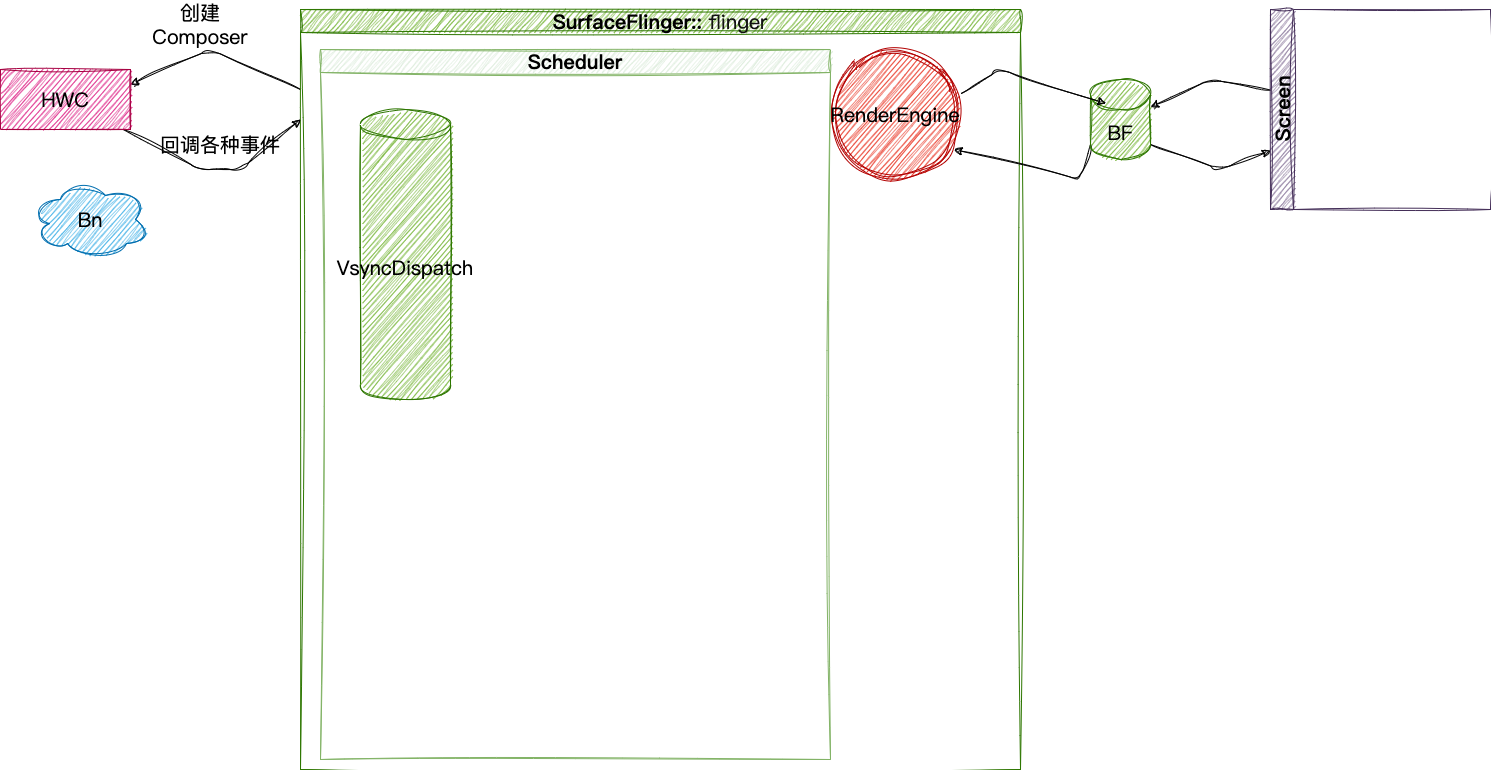

The diagram above was exported from draw.io. Its source (the exported page's mxGraphModel, read from the mxfile embedded in the PNG):
<mxGraphModel dx="2095" dy="1061" grid="1" gridSize="10" guides="1" tooltips="1" connect="1" arrows="1" fold="1" page="1" pageScale="1" pageWidth="1920" pageHeight="1200" background="#FFFFFF" math="0" shadow="0">
  <root>
    <mxCell id="0" />
    <mxCell id="1" parent="0" />
    <mxCell id="9" style="edgeStyle=none;sketch=1;hachureGap=4;jiggle=2;curveFitting=1;html=1;entryX=1;entryY=0.25;entryDx=0;entryDy=0;labelBackgroundColor=none;fontFamily=Architects Daughter;fontSource=https%3A%2F%2Ffonts.googleapis.com%2Fcss%3Ffamily%3DArchitects%2BDaughter;fontSize=16;fontColor=#000000;strokeColor=#000000;" parent="1" target="4" edge="1">
      <mxGeometry relative="1" as="geometry">
        <mxPoint x="350" y="140" as="sourcePoint" />
        <Array as="points">
          <mxPoint x="260" y="100" />
        </Array>
      </mxGeometry>
    </mxCell>
    <mxCell id="3" value="SurfaceFlinger::&lt;span style=&quot;color: rgb(17, 17, 17); background-color: initial; font-family: var(--code-font-family); font-size: 1em; font-weight: 400; text-align: left;&quot;&gt;&amp;nbsp;flinger&lt;/span&gt;" style="swimlane;whiteSpace=wrap;html=1;sketch=1;hachureGap=4;jiggle=2;curveFitting=1;fontFamily=Architects Daughter;fontSource=https%3A%2F%2Ffonts.googleapis.com%2Fcss%3Ffamily%3DArchitects%2BDaughter;fontSize=20;fillColor=#60a917;fontColor=#000000;strokeColor=#2D7600;" parent="1" vertex="1">
      <mxGeometry x="350" y="60" width="720" height="760" as="geometry" />
    </mxCell>
    <mxCell id="15" value="RenderEngine" style="ellipse;shape=doubleEllipse;whiteSpace=wrap;html=1;aspect=fixed;labelBackgroundColor=none;sketch=1;hachureGap=4;jiggle=2;curveFitting=1;fontFamily=Architects Daughter;fontSource=https%3A%2F%2Ffonts.googleapis.com%2Fcss%3Ffamily%3DArchitects%2BDaughter;fontSize=20;fontColor=#000000;fillColor=#e51400;strokeColor=#B20000;" parent="3" vertex="1">
      <mxGeometry x="530" y="40" width="130" height="130" as="geometry" />
    </mxCell>
    <mxCell id="24" value="Scheduler" style="swimlane;whiteSpace=wrap;html=1;labelBackgroundColor=none;sketch=1;hachureGap=4;jiggle=2;curveFitting=1;fontFamily=Architects Daughter;fontSource=https%3A%2F%2Ffonts.googleapis.com%2Fcss%3Ffamily%3DArchitects%2BDaughter;fontSize=20;fillColor=#d5e8d4;strokeColor=#82b366;fontColor=#000000;" parent="3" vertex="1">
      <mxGeometry x="20" y="40" width="510" height="710" as="geometry" />
    </mxCell>
    <mxCell id="12" value="VsyncDispatch" style="shape=cylinder3;whiteSpace=wrap;html=1;boundedLbl=1;backgroundOutline=1;size=15;labelBackgroundColor=none;sketch=1;hachureGap=4;jiggle=2;curveFitting=1;fontFamily=Architects Daughter;fontSource=https%3A%2F%2Ffonts.googleapis.com%2Fcss%3Ffamily%3DArchitects%2BDaughter;fontSize=20;fontColor=#000000;fillColor=#60a917;strokeColor=#2D7600;" parent="24" vertex="1">
      <mxGeometry x="40" y="60" width="90" height="290" as="geometry" />
    </mxCell>
    <mxCell id="10" style="edgeStyle=none;sketch=1;hachureGap=4;jiggle=2;curveFitting=1;html=1;labelBackgroundColor=none;strokeColor=#000000;fontFamily=Architects Daughter;fontSource=https%3A%2F%2Ffonts.googleapis.com%2Fcss%3Ffamily%3DArchitects%2BDaughter;fontSize=16;fontColor=#000000;" parent="1" source="4" edge="1">
      <mxGeometry relative="1" as="geometry">
        <mxPoint x="350" y="170" as="targetPoint" />
        <Array as="points">
          <mxPoint x="250" y="220" />
          <mxPoint x="290" y="220" />
        </Array>
      </mxGeometry>
    </mxCell>
    <mxCell id="4" value="HWC" style="rounded=0;whiteSpace=wrap;html=1;sketch=1;hachureGap=4;jiggle=2;curveFitting=1;fontFamily=Architects Daughter;fontSource=https%3A%2F%2Ffonts.googleapis.com%2Fcss%3Ffamily%3DArchitects%2BDaughter;fontSize=20;fontColor=#000000;fillColor=#d80073;strokeColor=#A50040;" parent="1" vertex="1">
      <mxGeometry x="50" y="120" width="130" height="60" as="geometry" />
    </mxCell>
    <mxCell id="8" value="创建Composer" style="text;html=1;strokeColor=none;fillColor=none;align=center;verticalAlign=middle;whiteSpace=wrap;rounded=0;labelBackgroundColor=none;sketch=1;hachureGap=4;jiggle=2;curveFitting=1;fontFamily=Architects Daughter;fontSource=https%3A%2F%2Ffonts.googleapis.com%2Fcss%3Ffamily%3DArchitects%2BDaughter;fontSize=20;fontColor=#000000;" parent="1" vertex="1">
      <mxGeometry x="220" y="60" width="60" height="30" as="geometry" />
    </mxCell>
    <mxCell id="11" value="回调各种事件" style="text;html=1;strokeColor=none;fillColor=none;align=center;verticalAlign=middle;whiteSpace=wrap;rounded=0;labelBackgroundColor=none;sketch=1;hachureGap=4;jiggle=2;curveFitting=1;fontFamily=Architects Daughter;fontSource=https%3A%2F%2Ffonts.googleapis.com%2Fcss%3Ffamily%3DArchitects%2BDaughter;fontSize=20;fontColor=#000000;" parent="1" vertex="1">
      <mxGeometry x="200" y="180" width="140" height="30" as="geometry" />
    </mxCell>
    <mxCell id="14" value="Bn" style="ellipse;shape=cloud;whiteSpace=wrap;html=1;labelBackgroundColor=none;sketch=1;hachureGap=4;jiggle=2;curveFitting=1;fontFamily=Architects Daughter;fontSource=https%3A%2F%2Ffonts.googleapis.com%2Fcss%3Ffamily%3DArchitects%2BDaughter;fontSize=20;fontColor=#000000;fillColor=#1ba1e2;strokeColor=#006EAF;" parent="1" vertex="1">
      <mxGeometry x="80" y="230" width="120" height="80" as="geometry" />
    </mxCell>
    <mxCell id="21" style="edgeStyle=none;sketch=1;hachureGap=4;jiggle=2;curveFitting=1;html=1;entryX=1;entryY=0;entryDx=0;entryDy=27.5;entryPerimeter=0;labelBackgroundColor=none;strokeColor=#000000;fontFamily=Architects Daughter;fontSource=https%3A%2F%2Ffonts.googleapis.com%2Fcss%3Ffamily%3DArchitects%2BDaughter;fontSize=16;fontColor=#000000;" parent="1" source="17" target="18" edge="1">
      <mxGeometry relative="1" as="geometry">
        <Array as="points">
          <mxPoint x="1260" y="130" />
        </Array>
      </mxGeometry>
    </mxCell>
    <mxCell id="17" value="Screen" style="swimlane;horizontal=0;whiteSpace=wrap;html=1;labelBackgroundColor=none;sketch=1;hachureGap=4;jiggle=2;curveFitting=1;fontFamily=Architects Daughter;fontSource=https%3A%2F%2Ffonts.googleapis.com%2Fcss%3Ffamily%3DArchitects%2BDaughter;fontSize=20;fontColor=#000000;fillColor=#76608a;strokeColor=#432D57;" parent="1" vertex="1">
      <mxGeometry x="1320" y="60" width="220" height="200" as="geometry" />
    </mxCell>
    <mxCell id="20" style="edgeStyle=none;sketch=1;hachureGap=4;jiggle=2;curveFitting=1;html=1;exitX=0;exitY=1;exitDx=0;exitDy=-15;exitPerimeter=0;labelBackgroundColor=none;strokeColor=#000000;fontFamily=Architects Daughter;fontSource=https%3A%2F%2Ffonts.googleapis.com%2Fcss%3Ffamily%3DArchitects%2BDaughter;fontSize=16;fontColor=#000000;entryX=0.95;entryY=0.769;entryDx=0;entryDy=0;entryPerimeter=0;" parent="1" source="18" target="15" edge="1">
      <mxGeometry relative="1" as="geometry">
        <Array as="points">
          <mxPoint x="1130" y="230" />
        </Array>
      </mxGeometry>
    </mxCell>
    <mxCell id="22" style="edgeStyle=none;sketch=1;hachureGap=4;jiggle=2;curveFitting=1;html=1;exitX=1;exitY=1;exitDx=0;exitDy=-15;exitPerimeter=0;labelBackgroundColor=none;strokeColor=#000000;fontFamily=Architects Daughter;fontSource=https%3A%2F%2Ffonts.googleapis.com%2Fcss%3Ffamily%3DArchitects%2BDaughter;fontSize=16;fontColor=#000000;" parent="1" source="18" target="17" edge="1">
      <mxGeometry relative="1" as="geometry">
        <Array as="points">
          <mxPoint x="1270" y="220" />
        </Array>
      </mxGeometry>
    </mxCell>
    <mxCell id="18" value="BF" style="shape=cylinder3;whiteSpace=wrap;html=1;boundedLbl=1;backgroundOutline=1;size=15;labelBackgroundColor=none;sketch=1;hachureGap=4;jiggle=2;curveFitting=1;fontFamily=Architects Daughter;fontSource=https%3A%2F%2Ffonts.googleapis.com%2Fcss%3Ffamily%3DArchitects%2BDaughter;fontSize=20;fontColor=#000000;fillColor=#60a917;strokeColor=#2D7600;" parent="1" vertex="1">
      <mxGeometry x="1140" y="130" width="60" height="80" as="geometry" />
    </mxCell>
    <mxCell id="19" style="edgeStyle=none;sketch=1;hachureGap=4;jiggle=2;curveFitting=1;html=1;entryX=0.258;entryY=0.3;entryDx=0;entryDy=0;entryPerimeter=0;labelBackgroundColor=none;strokeColor=#000000;fontFamily=Architects Daughter;fontSource=https%3A%2F%2Ffonts.googleapis.com%2Fcss%3Ffamily%3DArchitects%2BDaughter;fontSize=16;fontColor=#000000;exitX=1.004;exitY=0.338;exitDx=0;exitDy=0;exitPerimeter=0;" parent="1" source="15" target="18" edge="1">
      <mxGeometry relative="1" as="geometry">
        <Array as="points">
          <mxPoint x="1050" y="120" />
        </Array>
      </mxGeometry>
    </mxCell>
  </root>
</mxGraphModel>